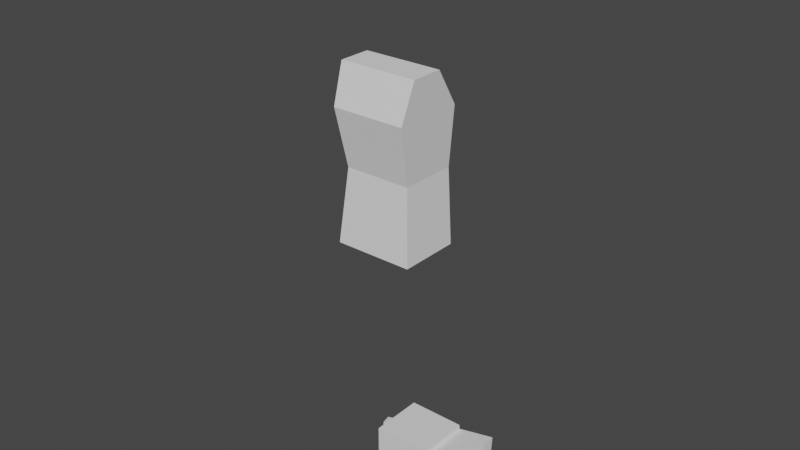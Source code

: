 # Source: doll.blend  (saved by Blender 2.91.10; exported with 4.5.12 LTS)
import bpy
from mathutils import Matrix  # noqa: F401  (used for matrix-valued properties, if any)

bpy.ops.wm.read_factory_settings(use_empty=True)
scene = bpy.context.scene
scene.name = 'Scene'

# ---- collections
col_collection = bpy.data.collections.new('Collection'); scene.collection.children.link(col_collection)

# ---- world
world_world = bpy.data.worlds.new('World'); scene.world = world_world
world_world.use_nodes = True; world_world.node_tree.nodes.clear()
_N = world_world.node_tree.nodes; _L = world_world.node_tree.links
n0 = _N.new('ShaderNodeOutputWorld'); n0.name = 'World Output'; n0.location = (300, 300)
n1 = _N.new('ShaderNodeBackground'); n1.name = 'Background'; n1.location = (10, 300)
n1.inputs[0].default_value = (0.05088, 0.05088, 0.05088, 1.0)
_L.new(n1.outputs[0], n0.inputs[0])
n0.is_active_output = True
world_world.color = (0.05088, 0.05088, 0.05088)
world_world.use_sun_shadow = False
world_world.sun_shadow_jitter_overblur = 0.0

# ---- meshes
me_cube_001 = bpy.data.meshes.new('Cube.001')
me_cube_001.from_pydata([(-0.1184, -0.1, -0.125), (-0.1184, -0.1, 0.125), (-0.1184, 0.1, -0.125), (-0.1184, 0.1, 0.125), (0.1184, -0.1, -0.125), (0.1184, -0.1, 0.125), (0.1184, 0.1, -0.125), (0.1184, 0.1, 0.125)], [], [(0, 1, 3, 2), (2, 3, 7, 6), (6, 7, 5, 4), (4, 5, 1, 0), (2, 6, 4, 0), (7, 3, 1, 5)])
_uv = me_cube_001.uv_layers.new(name='UVMap')
_uv.uv.foreach_set('vector', [0.7567, 0.4487, 0.5, 0.4487, 0.5, 0.2433, 0.7567, 0.2433, 8.317e-05, 8.319e-05, 0.2568, 8.317e-05, 0.2568, 0.2433, 8.321e-05, 0.2433, 8.321e-05, 0.2433, 0.2568, 0.2433, 0.2568, 0.4487, 8.322e-05, 0.4487, 8.322e-05, 0.4487, 0.2568, 0.4487, 0.2568, 0.6919, 8.325e-05, 0.6919, 0.7567, 0.2433, 0.9999, 0.2433, 0.9999, 0.4487, 0.7567, 0.4487, 0.2568, 0.2433, 0.5, 0.2433, 0.5, 0.4487, 0.2568, 0.4487])
me_cube_001.use_remesh_fix_poles = True
me_cube_001.use_remesh_preserve_attributes = False
me_cube_001.use_mirror_vertex_groups = False
me_cube_001.update()
me_cube_003 = bpy.data.meshes.new('Cube.003')
me_cube_003.from_pydata([(-0.1336, -0.1738, -0.4143), (-0.0968, -0.1738, 0.3357), (0.1379, -0.1738, -0.4143), (0.04576, -0.1738, 0.3357), (-0.1023, -0.1471, -0.09041), (0.1486, -0.1471, -0.09041), (-0.1557, -0.1634, 0.169), (0.1563, -0.1634, 0.169), (-0.1336, 0.1738, -0.4143), (-0.0968, -8.634e-10, 0.3357), (-0.0968, 0.1738, 0.3357), (0.1379, 0.1738, -0.4143), (0.04576, -8.634e-10, 0.3357), (0.04576, 0.1738, 0.3357), (-0.1023, 0.1471, -0.09041), (-0.1023, -8.634e-10, -0.09041), (0.1486, -8.634e-10, -0.09041), (0.1486, 0.1471, -0.09041), (-0.1557, -8.634e-10, 0.169), (-0.1557, 0.1634, 0.169), (0.1563, 0.1634, 0.169), (0.1563, -8.634e-10, 0.169), (-0.1336, -8.634e-10, -0.4143), (0.1379, -8.634e-10, -0.4143)], [], [(18, 6, 1, 9), (7, 21, 12, 3), (6, 18, 15, 4), (3, 12, 9, 1), (2, 5, 4, 0), (16, 5, 2, 23), (21, 7, 5, 16), (7, 6, 4, 5), (22, 0, 4, 15), (2, 0, 22, 23), (3, 1, 6, 7), (18, 9, 10, 19), (20, 13, 12, 21), (19, 14, 15, 18), (13, 10, 9, 12), (11, 8, 14, 17), (16, 23, 11, 17), (21, 16, 17, 20), (20, 17, 14, 19), (22, 15, 14, 8), (11, 23, 22, 8), (13, 20, 19, 10)])
_uv = me_cube_003.uv_layers.new(name='UVMap')
_uv.uv.foreach_set('vector', [0.6355, 0.6838, 0.7624, 0.68, 0.776, 0.8156, 0.6424, 0.8211, 0.01887, 0.6671, 0.1443, 0.6719, 0.1374, 0.8252, 0.004655, 0.8196, 0.7624, 0.68, 0.6355, 0.6838, 0.6247, 0.4621, 0.7537, 0.4567, 0.004655, 0.8196, 0.1374, 0.8252, 0.1327, 0.934, 9.686e-05, 0.9284, 0.9568, 0.1871, 0.9663, 0.4401, 0.7537, 0.4567, 0.7487, 0.181, 0.1519, 0.469, 0.03744, 0.4688, 0.008702, 0.2196, 0.1427, 0.2145, 0.1443, 0.6719, 0.01887, 0.6671, 0.03744, 0.4688, 0.1519, 0.469, 0.9999, 0.6382, 0.7624, 0.68, 0.7537, 0.4567, 0.9663, 0.4401, 0.6154, 0.1904, 0.7487, 0.181, 0.7537, 0.4567, 0.6247, 0.4621, 0.008702, 0.2196, 9.698e-05, 0.01172, 0.1333, 0.006071, 0.1427, 0.2145, 0.9382, 0.7802, 0.8297, 0.7993, 0.7624, 0.68, 0.9999, 0.6382, 0.6355, 0.6838, 0.6424, 0.8211, 0.5091, 0.829, 0.509, 0.6928, 0.2689, 0.6783, 0.27, 0.8311, 0.1374, 0.8252, 0.1443, 0.6719, 0.509, 0.6928, 0.4944, 0.4675, 0.6247, 0.4621, 0.6355, 0.6838, 0.27, 0.8311, 0.2652, 0.9397, 0.1327, 0.934, 0.1374, 0.8252, 0.2757, 0.2077, 0.482, 0.1898, 0.4944, 0.4675, 0.2726, 0.4696, 0.1519, 0.469, 0.1427, 0.2145, 0.2757, 0.2077, 0.2726, 0.4696, 0.1443, 0.6719, 0.1519, 0.469, 0.2726, 0.4696, 0.2689, 0.6783, 0.2689, 0.6783, 0.2726, 0.4696, 0.4944, 0.4675, 0.509, 0.6928, 0.6154, 0.1904, 0.6247, 0.4621, 0.4944, 0.4675, 0.482, 0.1898, 0.2757, 0.2077, 0.1427, 0.2145, 0.1333, 0.006071, 0.2661, 9.692e-05, 0.3462, 0.8121, 0.2689, 0.6783, 0.509, 0.6928, 0.4559, 0.8187])
me_cube_003.use_remesh_fix_poles = True
me_cube_003.use_remesh_preserve_attributes = False
me_cube_003.use_mirror_vertex_groups = False
me_cube_003.update()
me_cube_009 = bpy.data.meshes.new('Cube.009')
me_cube_009.from_pydata([(-0.04633, -0.1332, 0.02367), (0.04633, -0.1332, 0.02367), (-0.04633, -0.1313, -0.05383), (-0.04633, -0.04536, 0.03622), (0.04633, -0.04536, 0.03622), (-0.04633, -0.01731, -0.03953), (0.04633, -0.01731, -0.03953), (-0.02565, 0.1636, 0.04528), (0.02565, 0.1636, 0.04528), (-0.02565, 0.1636, -0.01181), (0.02565, 0.1636, -0.01181), (0.04633, -0.1313, -0.05383)], [], [(1, 11, 6, 4), (3, 4, 8, 7), (0, 1, 4, 3), (11, 2, 5, 6), (2, 0, 3, 5), (9, 7, 8, 10), (6, 5, 9, 10), (5, 3, 7, 9), (4, 6, 10, 8), (11, 1, 0, 2)])
_uv = me_cube_009.uv_layers.new(name='UVMap')
_uv.uv.foreach_set('vector', [0.7891, 0.02398, 0.7891, 0.2004, 0.5378, 0.1714, 0.5887, 8.878e-05, 0.5123, 0.5358, 0.4462, 0.7285, 0.03028, 0.5067, 0.07418, 0.4003, 0.7017, 0.5818, 0.643, 0.7884, 0.4462, 0.7285, 0.5123, 0.5358, 0.7891, 0.2004, 0.7592, 0.4113, 0.5092, 0.3652, 0.5378, 0.1714, 0.7592, 0.4113, 0.7017, 0.5818, 0.5123, 0.5358, 0.5092, 0.3652, 0.01642, 0.179, 8.878e-05, 0.04993, 0.1161, 0.03526, 0.1324, 0.1644, 0.5378, 0.1714, 0.5092, 0.3652, 0.1195, 0.2795, 0.1324, 0.1644, 0.5092, 0.3652, 0.5123, 0.5358, 0.07418, 0.4003, 0.1195, 0.2795, 0.5887, 8.878e-05, 0.5378, 0.1714, 0.1324, 0.1644, 0.1161, 0.03526, 0.7891, 0.2004, 0.7891, 0.02398, 0.9999, 0.02398, 0.9999, 0.2004])
me_cube_009.use_remesh_fix_poles = True
me_cube_009.use_remesh_preserve_attributes = False
me_cube_009.use_mirror_vertex_groups = False
me_cube_009.update()
me_cube_010 = bpy.data.meshes.new('Cube.010')
me_cube_010.from_pydata([(-0.06559, 0.06712, 0.1772), (-0.06559, -0.02929, 0.1772), (0.09231, 0.06712, 0.1772), (0.09231, -0.02929, 0.1772), (-0.06744, -0.05657, -0.2147), (-0.06744, 0.01653, -0.2147), (0.05547, -0.05657, -0.2147), (0.05547, 0.01653, -0.2147), (-0.07489, -0.06025, 0.05571), (-0.1098, 0.06246, 0.01934), (0.08089, 0.06246, 0.01934), (0.0743, -0.06025, 0.05571)], [], [(9, 5, 4, 8), (4, 5, 7, 6), (11, 6, 7, 10), (10, 7, 5, 9), (8, 4, 6, 11), (1, 8, 11, 3), (2, 10, 9, 0), (3, 11, 10, 2), (0, 9, 8, 1), (1, 3, 2, 0)])
_uv = me_cube_010.uv_layers.new(name='UVMap')
_uv.uv.foreach_set('vector', [0.9644, 0.5377, 0.8032, 0.9247, 0.6794, 0.8991, 0.7569, 0.4583, 0.1373, 0.9999, 0.1208, 0.871, 0.3375, 0.8432, 0.354, 0.9721, 0.5263, 0.4124, 0.4649, 0.8619, 0.3375, 0.8432, 0.3226, 0.4395, 0.3226, 0.4395, 0.3375, 0.8432, 0.1208, 0.871, 9.819e-05, 0.4582, 0.7569, 0.4583, 0.6794, 0.8991, 0.4649, 0.8619, 0.5263, 0.4124, 0.7917, 0.2503, 0.7569, 0.4583, 0.5263, 0.4124, 0.5196, 0.2037, 0.353, 0.1725, 0.3226, 0.4395, 9.819e-05, 0.4582, 0.07078, 0.1724, 0.5196, 0.2037, 0.5263, 0.4124, 0.3226, 0.4395, 0.353, 0.1725, 0.9644, 0.243, 0.9644, 0.5377, 0.7569, 0.4583, 0.7917, 0.2503, 0.07087, 9.819e-05, 0.3531, 0.0002354, 0.353, 0.1725, 0.07078, 0.1724])
me_cube_010.use_remesh_fix_poles = True
me_cube_010.use_remesh_preserve_attributes = False
me_cube_010.use_mirror_vertex_groups = False
me_cube_010.update()
me_cube_011 = bpy.data.meshes.new('Cube.011')
me_cube_011.from_pydata([(-0.1238, -0.07254, 0.1998), (0.1492, -0.07254, 0.1998), (-0.09254, 0.03383, -0.1998), (-0.09254, -0.06257, -0.1998), (0.06721, 0.03383, -0.1998), (0.06721, -0.06257, -0.1998), (-0.1238, 0.1013, 0.1998), (0.1492, 0.1013, 0.1998)], [], [(2, 3, 0, 6), (3, 5, 1, 0), (5, 4, 7, 1), (4, 2, 6, 7), (0, 1, 7, 6)])
_uv = me_cube_011.uv_layers.new(name='UVMap')
_uv.uv.foreach_set('vector', [0.1972, 0.9566, 0.19, 0.8521, 0.6238, 0.8115, 0.6367, 0.9999, 0.19, 0.8521, 0.1604, 0.681, 0.5732, 0.5192, 0.6238, 0.8115, 0.1604, 0.681, 0.1198, 0.5845, 0.5, 0.3451, 0.5732, 0.5192, 0.1198, 0.5845, 7.978e-05, 0.4588, 0.2954, 0.1304, 0.5, 0.3451, 0.4321, 7.978e-05, 0.6367, 0.2148, 0.5, 0.3451, 0.2954, 0.1304])
me_cube_011.use_remesh_fix_poles = True
me_cube_011.use_remesh_preserve_attributes = False
me_cube_011.use_mirror_vertex_groups = False
me_cube_011.update()
me_cube_012 = bpy.data.meshes.new('Cube.012')
me_cube_012.from_pydata([(-0.06819, -0.06292, -0.03418), (-0.06819, -0.06292, 0.03418), (-0.06819, 0.06292, -0.03418), (-0.06819, 0.06292, 0.03418), (0.06819, -0.06292, -0.03418), (0.06819, -0.06292, 0.03418), (0.06819, 0.06292, -0.03418), (0.06819, 0.06292, 0.03418)], [], [(0, 1, 3, 2), (2, 3, 7, 6), (6, 7, 5, 4), (4, 5, 1, 0), (2, 6, 4, 0), (7, 3, 1, 5)])
_uv = me_cube_012.uv_layers.new(name='UVMap')
_uv.uv.foreach_set('vector', [0.4743, 0.3331, 0.4743, 0.5, 0.167, 0.5, 0.167, 0.3331, 0.167, 0.3331, 8.006e-05, 0.3331, 8.006e-05, 8.006e-05, 0.167, 8.006e-05, 0.167, 0.9999, 0.167, 0.833, 0.4743, 0.833, 0.4743, 0.9999, 0.4743, 8.013e-05, 0.6412, 8.006e-05, 0.6412, 0.3331, 0.4743, 0.3331, 0.167, 0.3331, 0.167, 8.006e-05, 0.4743, 8.013e-05, 0.4743, 0.3331, 0.167, 0.833, 0.167, 0.5, 0.4743, 0.5, 0.4743, 0.833])
me_cube_012.use_remesh_fix_poles = True
me_cube_012.use_remesh_preserve_attributes = False
me_cube_012.use_mirror_vertex_groups = False
me_cube_012.update()
me_cube_013 = bpy.data.meshes.new('Cube.013')
me_cube_013.from_pydata([(-0.06124, 0.1626, 0.06943), (0.06847, 0.1626, 0.06943), (-0.05211, 0.173, -0.05114), (0.05307, 0.173, -0.05114), (0.04429, -0.1687, -0.0479), (-0.04838, -0.1669, 0.02961), (0.04429, -0.1669, 0.02961), (-0.04838, -0.1687, -0.0479)], [], [(2, 7, 5, 0), (3, 4, 7, 2), (1, 6, 4, 3), (0, 5, 6, 1), (6, 5, 7, 4), (1, 3, 2, 0)])
_uv = me_cube_013.uv_layers.new(name='UVMap')
_uv.uv.foreach_set('vector', [0.4519, 0.2057, 0.4518, 0.8265, 0.311, 0.8245, 0.2324, 0.2264, 0.643, 0.2078, 0.6202, 0.8284, 0.4518, 0.8265, 0.4519, 0.2057, 0.8628, 0.2358, 0.761, 0.8316, 0.6202, 0.8284, 0.643, 0.2078, 0.2324, 0.2264, 0.311, 0.8245, 0.145, 0.8529, 9.288e-05, 0.2661, 0.761, 0.8316, 0.7571, 0.9999, 0.6163, 0.9967, 0.6202, 0.8284, 0.8628, 0.2358, 0.643, 0.2078, 0.643, 0.01669, 0.8628, 9.288e-05])
me_cube_013.use_remesh_fix_poles = True
me_cube_013.use_remesh_preserve_attributes = False
me_cube_013.use_mirror_vertex_groups = False
me_cube_013.update()
me_cube_014 = bpy.data.meshes.new('Cube.014')
me_cube_014.from_pydata([(-0.03688, 0.05074, -0.04265), (-0.03688, 0.05074, 0.04265), (-0.03688, -0.05074, -0.04265), (-0.03688, -0.05074, 0.04265), (0.03688, 0.05074, -0.04265), (0.03688, 0.05074, 0.04265), (0.03688, -0.05074, -0.04265), (0.03688, -0.05074, 0.04265)], [], [(0, 2, 3, 1), (2, 6, 7, 3), (6, 4, 5, 7), (4, 0, 1, 5), (2, 0, 4, 6), (7, 5, 1, 3)])
_uv = me_cube_014.uv_layers.new(name='UVMap')
_uv.uv.foreach_set('vector', [0.2319, 0.5871, 0.2319, 0.2682, 0.5, 0.2682, 0.5, 0.5871, 0.2319, 0.2682, 9.247e-05, 0.2682, 9.247e-05, 9.251e-05, 0.2319, 9.247e-05, 0.9999, 0.2682, 0.9999, 0.5871, 0.7318, 0.5871, 0.7318, 0.2682, 9.247e-05, 0.5871, 0.2319, 0.5871, 0.2319, 0.8552, 9.247e-05, 0.8552, 0.2319, 0.2682, 0.2319, 0.5871, 9.247e-05, 0.5871, 9.247e-05, 0.2682, 0.7318, 0.2682, 0.7318, 0.5871, 0.5, 0.5871, 0.5, 0.2682])
me_cube_014.use_remesh_fix_poles = True
me_cube_014.use_remesh_preserve_attributes = False
me_cube_014.use_mirror_vertex_groups = False
me_cube_014.update()
me_cube_015 = bpy.data.meshes.new('Cube.015')
me_cube_015.from_pydata([(-0.2016, -0.04646, -0.04531), (-0.1866, -0.04646, 0.09505), (-0.2016, 0.04646, -0.04531), (-0.1866, 0.04646, 0.09505), (0.1439, -0.04646, -0.04531), (0.1439, -0.04646, -0.003035), (0.1439, 0.04646, -0.04531), (0.1439, 0.04646, -0.003035), (-0.06068, 0.04646, -0.04531), (-0.04751, 0.04646, 0.09505), (-0.06068, -0.04646, -0.04531), (-0.04751, -0.04646, 0.09505), (0.01759, 0.05403, 0.03447), (0.003225, -0.05403, -0.04531), (0.003225, 0.05403, -0.04531), (0.01759, -0.05403, 0.03447), (0.09393, 0.05403, 0.005028), (0.09393, -0.05403, -0.04531), (0.09393, 0.05403, -0.04531), (0.09393, -0.05403, 0.005028)], [], [(0, 1, 3, 2), (18, 16, 7, 6), (6, 7, 5, 4), (10, 11, 1, 0), (18, 6, 4, 17), (9, 3, 1, 11), (12, 9, 11, 15), (2, 8, 10, 0), (13, 15, 11, 10), (2, 3, 9, 8), (17, 19, 15, 13), (16, 12, 15, 19), (8, 14, 13, 10), (8, 9, 12, 14), (7, 16, 19, 5), (4, 5, 19, 17), (14, 18, 17, 13), (14, 12, 16, 18)])
_uv = me_cube_015.uv_layers.new(name='UVMap')
_uv.uv.foreach_set('vector', [0.2347, 0.4567, 0.1896, 0.7445, 9.855e-05, 0.7148, 0.04525, 0.427, 0.8705, 0.4224, 0.903, 0.3231, 0.9999, 0.3761, 0.9678, 0.4615, 0.9999, 0.9217, 0.9117, 0.9291, 0.8954, 0.7354, 0.9835, 0.7279, 0.5148, 0.532, 0.4518, 0.7945, 0.1896, 0.7445, 0.2347, 0.4567, 0.8705, 0.4224, 0.9678, 0.4615, 0.9131, 0.6476, 0.8126, 0.6294, 0.4611, 0.9715, 0.1646, 0.9483, 0.1896, 0.7445, 0.4518, 0.7945, 0.6387, 0.9682, 0.4611, 0.9715, 0.4518, 0.7945, 0.6164, 0.7464, 0.2845, 0.2718, 0.5687, 0.3456, 0.5148, 0.532, 0.2347, 0.4567, 0.6387, 0.5795, 0.6164, 0.7464, 0.4518, 0.7945, 0.5148, 0.532, 0.2845, 0.2718, 0.3854, 9.855e-05, 0.6627, 0.06946, 0.5687, 0.3456, 0.8126, 0.6294, 0.7878, 0.7294, 0.6164, 0.7464, 0.6387, 0.5795, 0.8076, 0.9538, 0.6387, 0.9682, 0.6164, 0.7464, 0.7878, 0.7294, 0.5687, 0.3456, 0.6971, 0.3715, 0.6387, 0.5795, 0.5148, 0.532, 0.5687, 0.3456, 0.6627, 0.06946, 0.764, 0.2214, 0.6971, 0.3715, 0.9117, 0.9291, 0.8076, 0.9538, 0.7878, 0.7294, 0.8954, 0.7354, 0.9131, 0.6476, 0.8954, 0.7354, 0.7878, 0.7294, 0.8126, 0.6294, 0.6971, 0.3715, 0.8705, 0.4224, 0.8126, 0.6294, 0.6387, 0.5795, 0.6971, 0.3715, 0.764, 0.2214, 0.903, 0.3231, 0.8705, 0.4224])
me_cube_015.use_remesh_fix_poles = True
me_cube_015.use_remesh_preserve_attributes = False
me_cube_015.use_mirror_vertex_groups = False
me_cube_015.update()
me_cube_016 = bpy.data.meshes.new('Cube.016')
me_cube_016.from_pydata([(-0.06124, -0.1626, 0.06943), (0.06847, -0.1626, 0.06943), (-0.05211, -0.173, -0.05114), (-0.04838, 0.1669, 0.02961), (0.04429, 0.1669, 0.02961), (-0.04838, 0.1687, -0.0479), (0.04429, 0.1687, -0.0479), (0.05307, -0.173, -0.05114)], [], [(1, 0, 2, 7), (0, 1, 4, 3), (2, 0, 3, 5), (4, 6, 5, 3), (7, 2, 5, 6), (1, 7, 6, 4)])
_uv = me_cube_016.uv_layers.new(name='UVMap')
_uv.uv.foreach_set('vector', [0.8628, 0.7642, 0.8628, 0.9999, 0.643, 0.9833, 0.643, 0.7922, 0.2324, 0.7736, 9.288e-05, 0.7339, 0.145, 0.1471, 0.311, 0.1755, 0.4519, 0.7943, 0.2324, 0.7736, 0.311, 0.1755, 0.4518, 0.1735, 0.761, 0.1684, 0.6202, 0.1716, 0.6163, 0.00332, 0.7571, 9.288e-05, 0.643, 0.7922, 0.4519, 0.7943, 0.4518, 0.1735, 0.6202, 0.1716, 0.8628, 0.7642, 0.643, 0.7922, 0.6202, 0.1716, 0.761, 0.1684])
me_cube_016.use_remesh_fix_poles = True
me_cube_016.use_remesh_preserve_attributes = False
me_cube_016.use_mirror_vertex_groups = False
me_cube_016.update()
me_cube_017 = bpy.data.meshes.new('Cube.017')
me_cube_017.from_pydata([(-0.04633, 0.1332, 0.02367), (0.04633, 0.1332, 0.02367), (-0.04633, 0.1313, -0.05383), (-0.04633, 0.04536, 0.03622), (0.04633, 0.04536, 0.03622), (-0.04633, 0.01731, -0.03953), (0.04633, 0.01731, -0.03953), (-0.02565, -0.1636, 0.04528), (0.02565, -0.1636, 0.04528), (-0.02565, -0.1636, -0.01181), (0.02565, -0.1636, -0.01181), (0.04633, 0.1313, -0.05383)], [], [(1, 4, 6, 11), (3, 7, 8, 4), (0, 3, 4, 1), (11, 6, 5, 2), (2, 5, 3, 0), (9, 10, 8, 7), (6, 10, 9, 5), (5, 9, 7, 3), (4, 8, 10, 6), (11, 2, 0, 1)])
_uv = me_cube_017.uv_layers.new(name='UVMap')
_uv.uv.foreach_set('vector', [0.7891, 0.7645, 0.5887, 0.7884, 0.5378, 0.6171, 0.7891, 0.5881, 0.5123, 0.2526, 0.07418, 0.3881, 0.03028, 0.2818, 0.4462, 0.05996, 0.7017, 0.2067, 0.5123, 0.2526, 0.4462, 0.05996, 0.643, 8.878e-05, 0.7891, 0.5881, 0.5378, 0.6171, 0.5092, 0.4233, 0.7592, 0.3771, 0.7592, 0.3771, 0.5092, 0.4233, 0.5123, 0.2526, 0.7017, 0.2067, 0.01642, 0.6094, 0.1324, 0.6241, 0.1161, 0.7532, 8.878e-05, 0.7385, 0.5378, 0.6171, 0.1324, 0.6241, 0.1195, 0.509, 0.5092, 0.4233, 0.5092, 0.4233, 0.1195, 0.509, 0.07418, 0.3881, 0.5123, 0.2526, 0.5887, 0.7884, 0.1161, 0.7532, 0.1324, 0.6241, 0.5378, 0.6171, 0.7891, 0.5881, 0.9999, 0.5881, 0.9999, 0.7645, 0.7891, 0.7645])
me_cube_017.use_remesh_fix_poles = True
me_cube_017.use_remesh_preserve_attributes = False
me_cube_017.use_mirror_vertex_groups = False
me_cube_017.update()
me_cube_018 = bpy.data.meshes.new('Cube.018')
me_cube_018.from_pydata([(-0.03688, -0.05074, -0.04265), (-0.03688, -0.05074, 0.04265), (-0.03688, 0.05074, -0.04265), (-0.03688, 0.05074, 0.04265), (0.03688, -0.05074, -0.04265), (0.03688, -0.05074, 0.04265), (0.03688, 0.05074, -0.04265), (0.03688, 0.05074, 0.04265)], [], [(0, 1, 3, 2), (2, 3, 7, 6), (6, 7, 5, 4), (4, 5, 1, 0), (2, 6, 4, 0), (7, 3, 1, 5)])
_uv = me_cube_018.uv_layers.new(name='UVMap')
_uv.uv.foreach_set('vector', [0.7681, 0.5871, 0.5, 0.5871, 0.5, 0.2682, 0.7681, 0.2682, 0.7681, 0.2682, 0.7681, 9.247e-05, 0.9999, 9.251e-05, 0.9999, 0.2682, 9.247e-05, 0.2682, 0.2682, 0.2682, 0.2682, 0.5871, 9.251e-05, 0.5871, 0.9999, 0.5871, 0.9999, 0.8552, 0.7681, 0.8552, 0.7681, 0.5871, 0.7681, 0.2682, 0.9999, 0.2682, 0.9999, 0.5871, 0.7681, 0.5871, 0.2682, 0.2682, 0.5, 0.2682, 0.5, 0.5871, 0.2682, 0.5871])
me_cube_018.use_remesh_fix_poles = True
me_cube_018.use_remesh_preserve_attributes = False
me_cube_018.use_mirror_vertex_groups = False
me_cube_018.update()
me_cube_019 = bpy.data.meshes.new('Cube.019')
me_cube_019.from_pydata([(-0.1238, 0.07254, 0.1998), (0.1492, 0.07254, 0.1998), (-0.09254, -0.03383, -0.1998), (-0.09254, 0.06257, -0.1998), (0.06721, -0.03383, -0.1998), (0.06721, 0.06257, -0.1998), (0.1492, -0.1013, 0.1998), (-0.1238, -0.1013, 0.1998)], [], [(2, 7, 0, 3), (3, 0, 1, 5), (5, 1, 6, 4), (0, 7, 6, 1), (2, 4, 6, 7)])
_uv = me_cube_019.uv_layers.new(name='UVMap')
_uv.uv.foreach_set('vector', [0.1972, 0.04344, 0.6367, 7.978e-05, 0.6238, 0.1885, 0.19, 0.1479, 0.19, 0.1479, 0.6238, 0.1885, 0.5732, 0.4808, 0.1604, 0.319, 0.1604, 0.319, 0.5732, 0.4808, 0.5, 0.6549, 0.1198, 0.4155, 0.4321, 0.9999, 0.2954, 0.8696, 0.5, 0.6549, 0.6367, 0.7852, 7.978e-05, 0.5412, 0.1198, 0.4155, 0.5, 0.6549, 0.2954, 0.8696])
me_cube_019.use_remesh_fix_poles = True
me_cube_019.use_remesh_preserve_attributes = False
me_cube_019.use_mirror_vertex_groups = False
me_cube_019.update()
me_cube_020 = bpy.data.meshes.new('Cube.020')
me_cube_020.from_pydata([(-0.06559, -0.06712, 0.1772), (-0.06559, 0.02929, 0.1772), (0.09231, -0.06712, 0.1772), (-0.1098, -0.06246, 0.01934), (-0.06744, -0.01653, -0.2147), (0.08089, -0.06246, 0.01934), (-0.07489, 0.06025, 0.05571), (-0.06744, 0.05657, -0.2147), (0.0743, 0.06025, 0.05571), (0.09231, 0.02929, 0.1772), (0.05547, 0.05657, -0.2147), (0.05547, -0.01653, -0.2147)], [], [(1, 0, 2, 9), (0, 1, 6, 3), (2, 0, 3, 5), (5, 3, 4, 11), (3, 6, 7, 4), (6, 8, 10, 7), (1, 9, 8, 6), (9, 2, 5, 8), (8, 5, 11, 10), (7, 10, 11, 4)])
_uv = me_cube_020.uv_layers.new(name='UVMap')
_uv.uv.foreach_set('vector', [0.07087, 0.9999, 0.07078, 0.8276, 0.353, 0.8275, 0.3531, 0.9998, 0.9644, 0.757, 0.7917, 0.7497, 0.7569, 0.5417, 0.9644, 0.4623, 0.353, 0.8275, 0.07078, 0.8276, 9.819e-05, 0.5418, 0.3226, 0.5605, 0.3226, 0.5605, 9.819e-05, 0.5418, 0.1208, 0.129, 0.3375, 0.1568, 0.9644, 0.4623, 0.7569, 0.5417, 0.6794, 0.1009, 0.8032, 0.07531, 0.7569, 0.5417, 0.5263, 0.5876, 0.4649, 0.1381, 0.6794, 0.1009, 0.7917, 0.7497, 0.5196, 0.7963, 0.5263, 0.5876, 0.7569, 0.5417, 0.5196, 0.7963, 0.353, 0.8275, 0.3226, 0.5605, 0.5263, 0.5876, 0.5263, 0.5876, 0.3226, 0.5605, 0.3375, 0.1568, 0.4649, 0.1381, 0.1373, 9.819e-05, 0.354, 0.02786, 0.3375, 0.1568, 0.1208, 0.129])
me_cube_020.use_remesh_fix_poles = True
me_cube_020.use_remesh_preserve_attributes = False
me_cube_020.use_mirror_vertex_groups = False
me_cube_020.update()
me_cube_021 = bpy.data.meshes.new('Cube.021')
me_cube_021.from_pydata([(-0.2016, 0.04646, -0.04531), (-0.2016, -0.04646, -0.04531), (-0.1866, 0.04646, 0.09505), (-0.06068, 0.04646, -0.04531), (-0.06068, -0.04646, -0.04531), (-0.04751, 0.04646, 0.09505), (0.003225, 0.05403, -0.04531), (0.01759, 0.05403, 0.03447), (0.003225, -0.05403, -0.04531), (0.09393, 0.05403, -0.04531), (0.1439, 0.04646, -0.04531), (0.09393, 0.05403, 0.005028), (0.09393, -0.05403, -0.04531), (0.1439, -0.04646, -0.04531), (0.09393, -0.05403, 0.005028), (0.1439, -0.04646, -0.003035), (0.01759, -0.05403, 0.03447), (-0.04751, -0.04646, 0.09505), (-0.1866, -0.04646, 0.09505), (0.1439, 0.04646, -0.003035)], [], [(1, 0, 3, 4), (0, 1, 18, 2), (3, 0, 2, 5), (4, 3, 6, 8), (6, 3, 5, 7), (9, 6, 7, 11), (8, 6, 9, 12), (10, 9, 11, 19), (12, 9, 10, 13), (8, 12, 14, 16), (12, 13, 15, 14), (15, 19, 11, 14), (14, 11, 7, 16), (4, 8, 16, 17), (16, 7, 5, 17), (1, 4, 17, 18), (17, 5, 2, 18), (13, 10, 19, 15)])
_uv = me_cube_021.uv_layers.new(name='UVMap')
_uv.uv.foreach_set('vector', [0.2845, 0.6998, 0.2347, 0.5149, 0.5148, 0.4395, 0.5687, 0.626, 0.2347, 0.5149, 0.04525, 0.5446, 9.855e-05, 0.2567, 0.1896, 0.227, 0.5148, 0.4395, 0.2347, 0.5149, 0.1896, 0.227, 0.4518, 0.1771, 0.5687, 0.626, 0.5148, 0.4395, 0.6387, 0.3921, 0.6971, 0.6001, 0.6387, 0.3921, 0.5148, 0.4395, 0.4518, 0.1771, 0.6164, 0.2252, 0.8125, 0.3421, 0.6387, 0.3921, 0.6164, 0.2252, 0.7878, 0.2422, 0.6971, 0.6001, 0.6387, 0.3921, 0.8125, 0.3421, 0.8705, 0.5492, 0.9131, 0.3239, 0.8125, 0.3421, 0.7878, 0.2422, 0.8954, 0.2362, 0.8705, 0.5492, 0.8125, 0.3421, 0.9131, 0.3239, 0.9678, 0.51, 0.6971, 0.6001, 0.8705, 0.5492, 0.903, 0.6485, 0.764, 0.7502, 0.8705, 0.5492, 0.9678, 0.51, 0.9999, 0.5955, 0.903, 0.6485, 0.9117, 0.04244, 0.8954, 0.2362, 0.7878, 0.2422, 0.8076, 0.01772, 0.8076, 0.01772, 0.7878, 0.2422, 0.6164, 0.2252, 0.6387, 0.003348, 0.5687, 0.626, 0.6971, 0.6001, 0.764, 0.7502, 0.6627, 0.9021, 0.6387, 0.003348, 0.6164, 0.2252, 0.4518, 0.1771, 0.4611, 9.855e-05, 0.2845, 0.6998, 0.5687, 0.626, 0.6627, 0.9021, 0.3854, 0.9715, 0.4611, 9.855e-05, 0.4518, 0.1771, 0.1896, 0.227, 0.1646, 0.0233, 0.9999, 0.0499, 0.9835, 0.2436, 0.8954, 0.2362, 0.9117, 0.04244])
me_cube_021.use_remesh_fix_poles = True
me_cube_021.use_remesh_preserve_attributes = False
me_cube_021.use_mirror_vertex_groups = False
me_cube_021.update()
arm_armature = bpy.data.armatures.new('Armature')  # bones are not reproduced

# ---- objects
ob_head = bpy.data.objects.new('head', me_cube_001)
ob_torso = bpy.data.objects.new('torso', me_cube_003)
ob_forearms = bpy.data.objects.new('forearms', me_cube_009)
ob_calves = bpy.data.objects.new('calves', me_cube_010)
ob_thighs = bpy.data.objects.new('thighs', me_cube_011)
ob_neck = bpy.data.objects.new('neck', me_cube_012)
ob_bicepts = bpy.data.objects.new('bicepts', me_cube_013)
ob_hands = bpy.data.objects.new('hands', me_cube_014)
ob_feet = bpy.data.objects.new('feet', me_cube_015)
ob_armature = bpy.data.objects.new('Armature', arm_armature)
ob_bicepts_001 = bpy.data.objects.new('bicepts.001', me_cube_016)
ob_forearms_001 = bpy.data.objects.new('forearms.001', me_cube_017)
ob_hands_001 = bpy.data.objects.new('hands.001', me_cube_018)
ob_thighs_001 = bpy.data.objects.new('thighs.001', me_cube_019)
ob_calves_001 = bpy.data.objects.new('calves.001', me_cube_020)
ob_feet_001 = bpy.data.objects.new('feet.001', me_cube_021)

# ---- transforms, parenting, visibility, modifiers, constraints
ob_head.parent = ob_armature
ob_head.matrix_parent_inverse = Matrix(((-4.371e-08, 1.0, -1.49e-08, 2.981e-08), (2.328e-10, -2.98e-08, 1.0, -2.015), (1.0, 4.377e-08, -8.943e-19, 5.771e-16), (-0.0, 0.0, 0.0, 1.0)))
ob_head.location = (1.057e-22, -1.776e-15, 1.875)
ob_head.rotation_euler = (-6.932e-18, 6.946e-18, 1.571)
ob_head.lineart.crease_threshold = 0.0
ob_torso.parent = ob_armature
ob_torso.matrix_parent_inverse = Matrix(((-4.371e-08, 1.0, 0.0, -0.0), (-1.0, -4.371e-08, -0.0, 0.0), (0.0, -0.0, 1.0, -0.0), (-0.0, 0.0, -0.0, 1.0)))
ob_torso.location = (-1.241e-09, 0.008634, 1.346)
ob_torso.rotation_euler = (0.0, -0.0, 1.571)
ob_torso.lineart.crease_threshold = 0.0
_vg = ob_torso.vertex_groups.new(name='spine1')
for _i, _w in zip([2, 11, 23], [0.05572, 0.05572, 0.3922]): _vg.add([_i], _w, 'REPLACE')
_vg = ob_torso.vertex_groups.new(name='spine2')
for _i, _w in zip([0, 1, 2, 3, 4, 5, 6, 7, 8, 9, 10, 11, 12, 13, 14, 15, 16, 17, 18, 19, 20, 21, 23], [0.03333, 0.07597, 0.05236, 0.07726, 0.8675, 0.8222, 0.1153, 0.1696, 0.03333, 0.04161, 0.07597, 0.05236, 0.01306, 0.07726, 0.8675, 0.9431, 0.8658, 0.8222, 0.1756, 0.1153, 0.1696, 0.1198, 0.01748]): _vg.add([_i], _w, 'REPLACE')
_vg = ob_torso.vertex_groups.new(name='spine3')
for _i, _w in zip([1, 3, 7, 10, 12, 13, 16, 20, 21], [0.01515, 0.06011, 0.1462, 0.01515, 0.06189, 0.06011, 0.0161, 0.1462, 0.5685]): _vg.add([_i], _w, 'REPLACE')
_vg = ob_torso.vertex_groups.new(name='shoulderL')
for _i, _w in zip([1, 3, 7, 21], [0.01429, 0.06483, 0.2142, 0.02461]): _vg.add([_i], _w, 'REPLACE')
_vg = ob_torso.vertex_groups.new(name='shoulderR')
for _i, _w in zip([10, 13, 20, 21], [0.01429, 0.06483, 0.2142, 0.02461]): _vg.add([_i], _w, 'REPLACE')
_vg = ob_torso.vertex_groups.new(name='pelvisR')
for _i, _w in zip([0, 2, 5, 23], [0.4176, 0.4037, 0.0127, 0.02382]): _vg.add([_i], _w, 'REPLACE')
_vg = ob_torso.vertex_groups.new(name='pelvisL')
for _i, _w in zip([8, 11, 17, 23], [0.4176, 0.4037, 0.0127, 0.02382]): _vg.add([_i], _w, 'REPLACE')
_m = ob_torso.modifiers.new('Armature', 'ARMATURE')
_m.object = ob_armature
ob_forearms.parent = ob_armature
ob_forearms.matrix_parent_inverse = Matrix(((-4.438e-08, 1.0, -3.521e-11, 0.0198), (-0.9924, -6.189e-08, 0.1227, -0.9958), (0.1227, -4.508e-08, 0.9924, -1.526), (-0.0, 0.0, -0.0, 1.0)))
ob_forearms.location = (-0.6364, -0.01855, 1.618)
ob_forearms.rotation_euler = (-1.776e-15, -1.776e-15, 1.571)
ob_forearms.lineart.crease_threshold = 0.0
ob_calves.parent = ob_armature
ob_calves.matrix_parent_inverse = Matrix(((0.00467, 0.9987, -0.05111, 0.04546), (0.09087, -0.05133, -0.9945, 0.06157), (-0.9959, 3.027e-08, -0.09099, 0.1644), (-0.0, -0.0, 0.0, 1.0)))
ob_calves.location = (0.1346, -0.02809, 0.3548)
ob_calves.rotation_euler = (1.588e-09, 5.107e-09, 1.571)
ob_calves.lineart.crease_threshold = 0.0
ob_thighs.parent = ob_armature
ob_thighs.matrix_parent_inverse = Matrix(((0.002914, 0.9987, -0.05178, 0.04601), (0.05612, -0.05186, -0.9971, 0.5196), (-0.9984, 1.502e-07, -0.05619, 0.1463), (-0.0, -0.0, 0.0, 1.0)))
ob_thighs.location = (0.1013, -0.001151, 0.7318)
ob_thighs.rotation_euler = (1.854e-09, -2.132e-09, 1.571)
ob_thighs.lineart.crease_threshold = 0.0
ob_neck.parent = ob_armature
ob_neck.matrix_parent_inverse = Matrix(((-7.279e-08, 0.9685, -0.249, 0.4359), (-1.064e-08, 0.249, 0.9685, -1.695), (1.0, 7.32e-08, -7.583e-09, 1.327e-08), (0.0, -0.0, 0.0, 1.0)))
ob_neck.location = (6.844e-10, -0.01566, 1.716)
ob_neck.rotation_euler = (1.725e-15, 1.17e-15, 1.571)
ob_neck.lineart.crease_threshold = 0.0
ob_bicepts.parent = ob_armature
ob_bicepts.matrix_parent_inverse = Matrix(((0.0138, 0.9999, -7.322e-05, 0.01294), (0.9987, -0.01379, -0.04899, -0.4267), (-0.04898, 0.000603, -0.9988, 1.623), (-0.0, -0.0, 0.0, 1.0)))
ob_bicepts.location = (0.3364, -0.0165, 1.612)
ob_bicepts.rotation_euler = (1.863e-09, 1.863e-09, 1.571)
ob_bicepts.lineart.crease_threshold = 0.0
ob_hands.parent = ob_armature
ob_hands.matrix_parent_inverse = Matrix(((0.02258, 0.9997, 0.001036, 0.03619), (-0.9987, 0.02261, -0.04582, -0.8232), (-0.04583, 2.806e-08, 0.9989, -1.672), (-0.0, -0.0, -0.0, 1.0)))
ob_hands.location = (-0.8504, -0.01855, 1.636)
ob_hands.rotation_euler = (3.793e-09, -3.658e-11, 1.571)
ob_hands.lineart.crease_threshold = 0.0
ob_feet.parent = ob_armature
ob_feet.matrix_parent_inverse = Matrix(((5.132e-07, -0.2154, -0.9765, 0.06757), (-6.316e-07, 0.9765, -0.2154, -0.174), (1.0, 7.717e-07, 6.024e-07, -0.1579), (-0.0, 0.0, -0.0, 1.0)))
ob_feet.location = (0.1546, 0.08456, 0.04531)
ob_feet.rotation_euler = (-3.377e-13, 1.288e-13, 1.571)
ob_feet.lineart.crease_threshold = 0.0
ob_armature.location = (0.0, 0.0, 0.0)
ob_armature.rotation_euler = (0.0, -0.0, 1.571)
ob_armature.show_in_front = True
ob_armature.lineart.crease_threshold = 0.0
ob_bicepts_001.parent = ob_armature
ob_bicepts_001.matrix_parent_inverse = Matrix(((-0.0138, 0.9999, -8.047e-05, 0.01295), (-0.9987, -0.01379, -0.04899, -0.4267), (-0.04898, -0.0005957, 0.9988, -1.623), (0.0, -0.0, -0.0, 1.0)))
ob_bicepts_001.location = (-0.3364, -0.0165, 1.612)
ob_bicepts_001.rotation_euler = (-1.804e-09, -1.863e-09, 1.571)
ob_bicepts_001.lineart.crease_threshold = 0.0
ob_forearms_001.parent = ob_armature
ob_forearms_001.matrix_parent_inverse = Matrix(((1.017e-07, 1.0, -1.187e-06, 0.0198), (0.9924, -7.904e-08, 0.1227, -0.9958), (0.1227, -1.093e-06, -0.9924, 1.526), (-0.0, 0.0, 0.0, 1.0)))
ob_forearms_001.location = (0.6364, -0.01855, 1.618)
ob_forearms_001.rotation_euler = (0.0, -0.0, 1.571)
ob_forearms_001.lineart.crease_threshold = 0.0
ob_hands_001.parent = ob_armature
ob_hands_001.matrix_parent_inverse = Matrix(((-0.02258, 0.9997, 0.001039, 0.03618), (0.9987, 0.02261, -0.04582, -0.8232), (-0.04583, 3.185e-06, -0.9989, 1.672), (-0.0, -0.0, -0.0, 1.0)))
ob_hands_001.location = (0.8504, -0.01855, 1.636)
ob_hands_001.rotation_euler = (1.718e-09, -1.808e-09, 1.571)
ob_hands_001.lineart.crease_threshold = 0.0
ob_thighs_001.parent = ob_armature
ob_thighs_001.matrix_parent_inverse = Matrix(((-0.002914, 0.9987, -0.05178, 0.04601), (-0.05612, -0.05186, -0.9971, 0.5196), (-0.9984, 1.604e-07, 0.05619, -0.1463), (-0.0, -0.0, -0.0, 1.0)))
ob_thighs_001.location = (-0.1013, -0.001151, 0.7318)
ob_thighs_001.rotation_euler = (9.428e-10, 2.484e-09, 1.571)
ob_thighs_001.lineart.crease_threshold = 0.0
ob_calves_001.parent = ob_armature
ob_calves_001.matrix_parent_inverse = Matrix(((-0.00467, 0.9987, -0.05111, 0.04546), (-0.09087, -0.05133, -0.9945, 0.06157), (-0.9959, 4.554e-07, 0.09099, -0.1644), (-0.0, -0.0, -0.0, 1.0)))
ob_calves_001.location = (-0.1346, -0.02809, 0.3548)
ob_calves_001.rotation_euler = (4.285e-09, 2.447e-09, 1.571)
ob_calves_001.lineart.crease_threshold = 0.0
ob_feet_001.parent = ob_armature
ob_feet_001.matrix_parent_inverse = Matrix(((8.436e-07, -0.2154, -0.9765, 0.06757), (4.648e-07, 0.9765, -0.2154, -0.174), (1.0, -3.366e-07, 9.308e-07, 0.1579), (-0.0, 0.0, -0.0, 1.0)))
ob_feet_001.location = (-0.1546, 0.08456, 0.04531)
ob_feet_001.rotation_euler = (3.021e-13, -1.49e-08, 1.571)
ob_feet_001.lineart.crease_threshold = 0.0

# ---- collection membership
col_collection.objects.link(ob_head)
col_collection.objects.link(ob_torso)
col_collection.objects.link(ob_forearms)
col_collection.objects.link(ob_calves)
col_collection.objects.link(ob_thighs)
col_collection.objects.link(ob_neck)
col_collection.objects.link(ob_bicepts)
col_collection.objects.link(ob_hands)
col_collection.objects.link(ob_feet)
col_collection.objects.link(ob_armature)
col_collection.objects.link(ob_bicepts_001)
col_collection.objects.link(ob_forearms_001)
col_collection.objects.link(ob_hands_001)
col_collection.objects.link(ob_thighs_001)
col_collection.objects.link(ob_calves_001)
col_collection.objects.link(ob_feet_001)

# ---- scene / render settings (as saved in the file)
scene.frame_start = 1; scene.frame_end = 250; scene.frame_set(1)
scene.render.engine = 'BLENDER_EEVEE_NEXT'
scene.cycles.use_denoising = False
scene.cycles.samples = 128
scene.cycles.sampling_pattern = 'TABULATED_SOBOL'
scene.cycles.use_adaptive_sampling = False
scene.cycles.use_light_tree = False
scene.view_settings.view_transform = 'Filmic'
bpy.context.view_layer.update()

# ---- added for rendering (the .blend has no active camera and no usable light): camera, sun
cam_auto = bpy.data.cameras.new('AutoCamera')
cam_auto.lens = 50.0
cam_auto.sensor_width = 36.0
cam_auto.clip_end = 1000.0
ob_auto_camera = bpy.data.objects.new('AutoCamera', cam_auto)
scene.collection.objects.link(ob_auto_camera)
ob_auto_camera.location = (2.5151, -2.97746, 3.01208)
ob_auto_camera.rotation_euler = (1.09748, -7.21219e-08, 0.694738)
scene.camera = ob_auto_camera
light_auto_sun = bpy.data.lights.new('AutoSun', 'SUN')
light_auto_sun.energy = 3.0
light_auto_sun.angle = 0.0523599
ob_auto_sun = bpy.data.objects.new('AutoSun', light_auto_sun)
scene.collection.objects.link(ob_auto_sun)
ob_auto_sun.rotation_euler = (0.872665, 0.174533, 0.523599)
bpy.context.view_layer.update()
